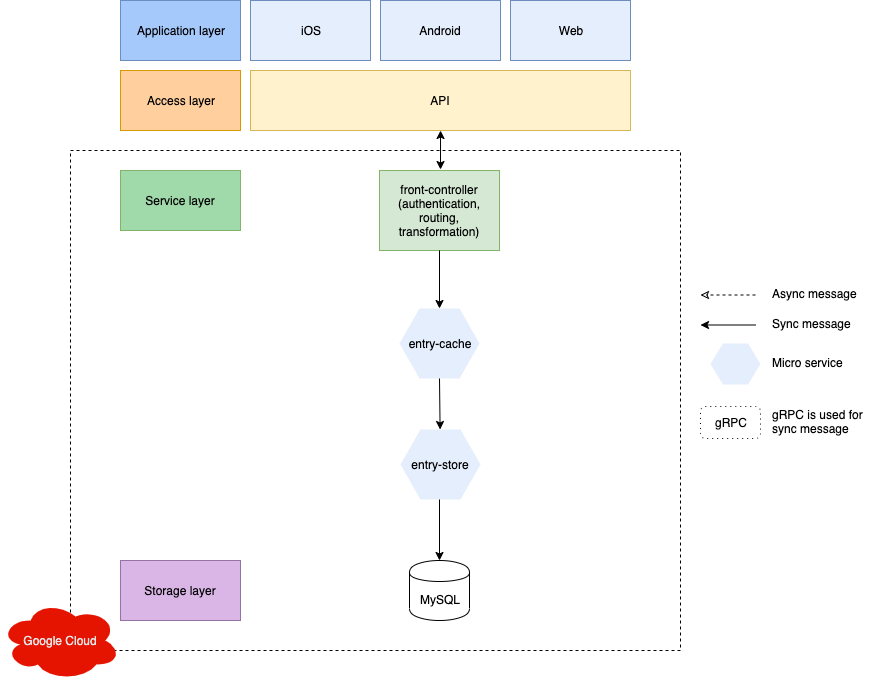

The diagram above was exported from draw.io. Its source (the exported page's mxGraphModel, read from the mxfile embedded in the PNG):
<mxGraphModel dx="946" dy="520" grid="1" gridSize="10" guides="1" tooltips="1" connect="1" arrows="1" fold="1" page="1" pageScale="1" pageWidth="1169" pageHeight="827" math="0" shadow="0">
  <root>
    <mxCell id="_0jPGj0HZ67btwv5qqJc-0" />
    <mxCell id="_0jPGj0HZ67btwv5qqJc-1" parent="_0jPGj0HZ67btwv5qqJc-0" />
    <mxCell id="Lssa1iBZxV4BYIkNTc8B-0" value="" style="rounded=0;whiteSpace=wrap;html=1;dashed=1;fillColor=none;" vertex="1" parent="_0jPGj0HZ67btwv5qqJc-1">
      <mxGeometry x="200" y="180" width="610" height="500" as="geometry" />
    </mxCell>
    <mxCell id="Lssa1iBZxV4BYIkNTc8B-2" value="Application layer" style="rounded=0;whiteSpace=wrap;html=1;fillColor=#A6C9FC;strokeColor=#6c8ebf;" vertex="1" parent="_0jPGj0HZ67btwv5qqJc-1">
      <mxGeometry x="250" y="30" width="120" height="60" as="geometry" />
    </mxCell>
    <mxCell id="Lssa1iBZxV4BYIkNTc8B-3" value="iOS" style="rounded=0;whiteSpace=wrap;html=1;fillColor=#E5EEFC;strokeColor=#6c8ebf;" vertex="1" parent="_0jPGj0HZ67btwv5qqJc-1">
      <mxGeometry x="380" y="30" width="120" height="60" as="geometry" />
    </mxCell>
    <mxCell id="Lssa1iBZxV4BYIkNTc8B-4" value="Android" style="rounded=0;whiteSpace=wrap;html=1;fillColor=#E5EEFC;strokeColor=#6c8ebf;" vertex="1" parent="_0jPGj0HZ67btwv5qqJc-1">
      <mxGeometry x="510" y="30" width="120" height="60" as="geometry" />
    </mxCell>
    <mxCell id="Lssa1iBZxV4BYIkNTc8B-5" value="Access layer" style="rounded=0;whiteSpace=wrap;html=1;fillColor=#FFCF9E;strokeColor=#d79b00;" vertex="1" parent="_0jPGj0HZ67btwv5qqJc-1">
      <mxGeometry x="250" y="100" width="120" height="60" as="geometry" />
    </mxCell>
    <mxCell id="Lssa1iBZxV4BYIkNTc8B-6" value="API" style="rounded=0;whiteSpace=wrap;html=1;fillColor=#fff2cc;strokeColor=#d6b656;" vertex="1" parent="_0jPGj0HZ67btwv5qqJc-1">
      <mxGeometry x="380" y="100" width="380" height="60" as="geometry" />
    </mxCell>
    <mxCell id="Lssa1iBZxV4BYIkNTc8B-7" value="Service layer" style="rounded=0;whiteSpace=wrap;html=1;fillColor=#A0D9AA;strokeColor=#82b366;" vertex="1" parent="_0jPGj0HZ67btwv5qqJc-1">
      <mxGeometry x="250" y="200" width="120" height="60" as="geometry" />
    </mxCell>
    <mxCell id="Lssa1iBZxV4BYIkNTc8B-8" value="front-controller (authentication, routing, transformation)" style="rounded=0;whiteSpace=wrap;html=1;fillColor=#d5e8d4;strokeColor=#82b366;" vertex="1" parent="_0jPGj0HZ67btwv5qqJc-1">
      <mxGeometry x="509" y="200" width="120" height="80" as="geometry" />
    </mxCell>
    <mxCell id="Lssa1iBZxV4BYIkNTc8B-9" value="Web" style="rounded=0;whiteSpace=wrap;html=1;fillColor=#E5EEFC;strokeColor=#6c8ebf;" vertex="1" parent="_0jPGj0HZ67btwv5qqJc-1">
      <mxGeometry x="640" y="30" width="120" height="60" as="geometry" />
    </mxCell>
    <mxCell id="Lssa1iBZxV4BYIkNTc8B-11" value="" style="endArrow=classic;startArrow=classic;html=1;entryX=0.458;entryY=1.017;entryDx=0;entryDy=0;entryPerimeter=0;" edge="1" parent="_0jPGj0HZ67btwv5qqJc-1">
      <mxGeometry width="50" height="50" relative="1" as="geometry">
        <mxPoint x="570" y="199" as="sourcePoint" />
        <mxPoint x="570.04" y="160.01999999999998" as="targetPoint" />
      </mxGeometry>
    </mxCell>
    <mxCell id="Lssa1iBZxV4BYIkNTc8B-12" value="Storage layer" style="rounded=0;whiteSpace=wrap;html=1;fillColor=#DAB6E7;strokeColor=#9673a6;" vertex="1" parent="_0jPGj0HZ67btwv5qqJc-1">
      <mxGeometry x="250" y="590" width="120" height="60" as="geometry" />
    </mxCell>
    <mxCell id="Lssa1iBZxV4BYIkNTc8B-13" value="entry-store" style="shape=hexagon;perimeter=hexagonPerimeter2;whiteSpace=wrap;html=1;fillColor=#E5EEFC;strokeColor=none;" vertex="1" parent="_0jPGj0HZ67btwv5qqJc-1">
      <mxGeometry x="530" y="459" width="80" height="70" as="geometry" />
    </mxCell>
    <mxCell id="Lssa1iBZxV4BYIkNTc8B-14" value="MySQL" style="shape=cylinder;whiteSpace=wrap;html=1;boundedLbl=1;backgroundOutline=1;" vertex="1" parent="_0jPGj0HZ67btwv5qqJc-1">
      <mxGeometry x="539" y="590" width="60" height="60" as="geometry" />
    </mxCell>
    <mxCell id="Lssa1iBZxV4BYIkNTc8B-16" value="" style="endArrow=classic;html=1;dashed=1;endFill=0;" edge="1" parent="_0jPGj0HZ67btwv5qqJc-1">
      <mxGeometry width="50" height="50" relative="1" as="geometry">
        <mxPoint x="885" y="324.5" as="sourcePoint" />
        <mxPoint x="830" y="324.5" as="targetPoint" />
      </mxGeometry>
    </mxCell>
    <mxCell id="Lssa1iBZxV4BYIkNTc8B-18" value="Async message" style="text;html=1;strokeColor=none;fillColor=none;align=left;verticalAlign=middle;whiteSpace=wrap;rounded=0;dashed=1;fontColor=#000000;" vertex="1" parent="_0jPGj0HZ67btwv5qqJc-1">
      <mxGeometry x="900" y="312.5" width="90" height="20" as="geometry" />
    </mxCell>
    <mxCell id="Lssa1iBZxV4BYIkNTc8B-19" value="" style="endArrow=classic;html=1;endFill=1;" edge="1" parent="_0jPGj0HZ67btwv5qqJc-1">
      <mxGeometry width="50" height="50" relative="1" as="geometry">
        <mxPoint x="885" y="354.5" as="sourcePoint" />
        <mxPoint x="830" y="354.5" as="targetPoint" />
      </mxGeometry>
    </mxCell>
    <mxCell id="Lssa1iBZxV4BYIkNTc8B-20" value="Sync message" style="text;html=1;strokeColor=none;fillColor=none;align=left;verticalAlign=middle;whiteSpace=wrap;rounded=0;dashed=1;fontColor=#000000;" vertex="1" parent="_0jPGj0HZ67btwv5qqJc-1">
      <mxGeometry x="900" y="342.5" width="90" height="20" as="geometry" />
    </mxCell>
    <mxCell id="Lssa1iBZxV4BYIkNTc8B-21" value="" style="shape=hexagon;perimeter=hexagonPerimeter2;whiteSpace=wrap;html=1;fillColor=#E5EEFC;strokeColor=none;" vertex="1" parent="_0jPGj0HZ67btwv5qqJc-1">
      <mxGeometry x="840" y="373" width="50" height="41" as="geometry" />
    </mxCell>
    <mxCell id="Lssa1iBZxV4BYIkNTc8B-22" value="Micro service" style="text;html=1;strokeColor=none;fillColor=none;align=left;verticalAlign=middle;whiteSpace=wrap;rounded=0;dashed=1;fontColor=#000000;" vertex="1" parent="_0jPGj0HZ67btwv5qqJc-1">
      <mxGeometry x="900" y="381.5" width="78" height="20" as="geometry" />
    </mxCell>
    <mxCell id="Lssa1iBZxV4BYIkNTc8B-24" value="&lt;span style=&quot;color: rgb(230 , 230 , 230) ; white-space: normal&quot;&gt;Google Cloud&lt;/span&gt;" style="ellipse;shape=cloud;whiteSpace=wrap;html=1;dashed=1;dashPattern=1 4;fillColor=#e51400;strokeColor=none;fontColor=#ffffff;" vertex="1" parent="_0jPGj0HZ67btwv5qqJc-1">
      <mxGeometry x="130" y="630" width="120" height="80" as="geometry" />
    </mxCell>
    <mxCell id="Lssa1iBZxV4BYIkNTc8B-25" value="entry-cache" style="shape=hexagon;perimeter=hexagonPerimeter2;whiteSpace=wrap;html=1;fillColor=#E5EEFC;strokeColor=none;" vertex="1" parent="_0jPGj0HZ67btwv5qqJc-1">
      <mxGeometry x="529" y="338" width="80" height="70" as="geometry" />
    </mxCell>
    <mxCell id="Lssa1iBZxV4BYIkNTc8B-27" value="" style="endArrow=classic;html=1;exitX=0.5;exitY=1;exitDx=0;exitDy=0;endFill=1;" edge="1" parent="_0jPGj0HZ67btwv5qqJc-1" source="Lssa1iBZxV4BYIkNTc8B-25" target="Lssa1iBZxV4BYIkNTc8B-13">
      <mxGeometry width="50" height="50" relative="1" as="geometry">
        <mxPoint x="120" y="1070" as="sourcePoint" />
        <mxPoint x="170" y="1020" as="targetPoint" />
      </mxGeometry>
    </mxCell>
    <mxCell id="Lssa1iBZxV4BYIkNTc8B-29" value="" style="endArrow=classic;html=1;entryX=0.5;entryY=0;entryDx=0;entryDy=0;" edge="1" parent="_0jPGj0HZ67btwv5qqJc-1" target="Lssa1iBZxV4BYIkNTc8B-25">
      <mxGeometry width="50" height="50" relative="1" as="geometry">
        <mxPoint x="569" y="280" as="sourcePoint" />
        <mxPoint x="765" y="283" as="targetPoint" />
      </mxGeometry>
    </mxCell>
    <mxCell id="Lssa1iBZxV4BYIkNTc8B-30" value="" style="endArrow=classic;html=1;" edge="1" parent="_0jPGj0HZ67btwv5qqJc-1" target="Lssa1iBZxV4BYIkNTc8B-14">
      <mxGeometry width="50" height="50" relative="1" as="geometry">
        <mxPoint x="569" y="529" as="sourcePoint" />
        <mxPoint x="170" y="1020" as="targetPoint" />
      </mxGeometry>
    </mxCell>
    <mxCell id="Lssa1iBZxV4BYIkNTc8B-47" value="gRPC" style="rounded=1;whiteSpace=wrap;html=1;dashed=1;dashPattern=1 4;" vertex="1" parent="_0jPGj0HZ67btwv5qqJc-1">
      <mxGeometry x="830" y="436" width="60" height="32" as="geometry" />
    </mxCell>
    <mxCell id="Lssa1iBZxV4BYIkNTc8B-48" value="gRPC is used for sync message" style="text;html=1;strokeColor=none;fillColor=none;align=left;verticalAlign=middle;whiteSpace=wrap;rounded=0;dashed=1;fontColor=#000000;" vertex="1" parent="_0jPGj0HZ67btwv5qqJc-1">
      <mxGeometry x="900" y="441" width="110" height="20" as="geometry" />
    </mxCell>
  </root>
</mxGraphModel>